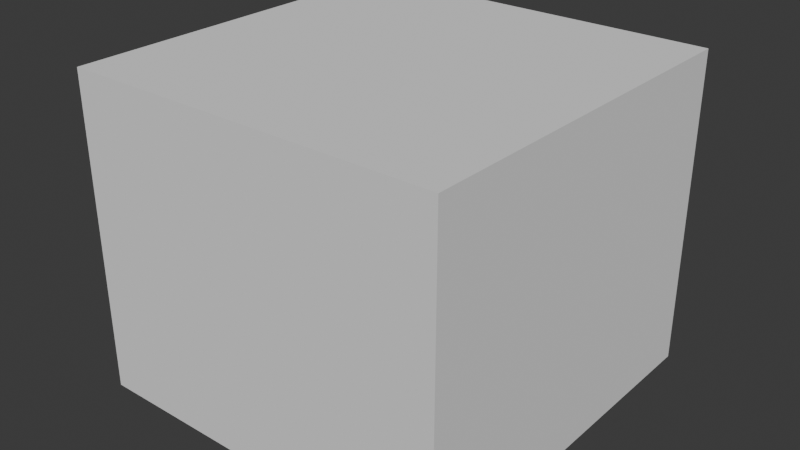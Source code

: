 # Source: cliff_grass.blend  (saved by Blender 4.2.66; exported with 4.5.12 LTS)
import bpy
from mathutils import Matrix  # noqa: F401  (used for matrix-valued properties, if any)

bpy.ops.wm.read_factory_settings(use_empty=True)
scene = bpy.context.scene
scene.name = 'Scene'

# ---- collections
col_cliff_grass = bpy.data.collections.new('cliff_grass'); scene.collection.children.link(col_cliff_grass)
col_cliff_grass_001 = bpy.data.collections.new('cliff_grass.001'); col_cliff_grass.children.link(col_cliff_grass_001)

# ---- images (referenced by path relative to the original .blend; pixels are not part of the script)
import os
ASSET_DIR = os.environ.get("B2B_ASSET_DIR", "")  # directory of the original .blend (textures are referenced by path, not embedded)
HERE = os.path.dirname(os.path.abspath(__file__))  # packed textures are extracted next to this script under _unpacked/

def load_image(name, relpath, width, height, colorspace="sRGB"):
    """Load a texture the original file referenced (path relative to the .blend, or extracted next to this script)."""
    p = next((c for c in (os.path.join(HERE, relpath), os.path.join(ASSET_DIR, relpath)) if relpath and os.path.exists(c)), "")
    if p:
        img = bpy.data.images.load(p, check_existing=True)
        img.name = name
    else:  # same state as the original file: an image datablock whose file is absent (Cycles renders it pink)
        img = bpy.data.images.new(name, width, height)
        img.source = "FILE"
        img.filepath = "//" + (relpath or name)
    img.colorspace_settings.name = colorspace
    return img
img_default_m_png = load_image('default_m.png', '', 1024, 1024, 'sRGB')
img_default_n_png = load_image('default_n.png', '', 1024, 1024, 'sRGB')
img_cliff_grass_d_png = load_image('cliff_grass_d.png', 'cliff_grass_d.png', 1024, 1024, 'sRGB')

# ---- materials (node trees are filled in below, after node groups)
mat_cliff_grass = bpy.data.materials.new('cliff_grass')
mat_cliff_grass.use_transparent_shadow = False
mat_cliff_grass.preview_render_type = 'FLAT'

# ---- material node trees
mat_cliff_grass.use_nodes = True; mat_cliff_grass.node_tree.nodes.clear()
_N = mat_cliff_grass.node_tree.nodes; _L = mat_cliff_grass.node_tree.links
n0 = _N.new('ShaderNodeSeparateXYZ'); n0.name = 'Separate XYZ'; n0.location = (-214, -143)
n1 = _N.new('ShaderNodeOutputMaterial'); n1.name = 'Material Output'; n1.location = (408, 311)
n2 = _N.new('ShaderNodeNormalMap'); n2.name = 'Normal Map'; n2.location = (-187, 74)
n3 = _N.new('ShaderNodeTexImage'); n3.name = 'Image Texture.002'; n3.location = (-520, -263)
n3.label = 'textureMaterial'
n3.image = img_default_m_png
n4 = _N.new('ShaderNodeTexImage'); n4.name = 'Image Texture.001'; n4.location = (-507, 33)
n4.label = 'textureNormal'
n4.image = img_default_n_png
n5 = _N.new('ShaderNodeBsdfPrincipled'); n5.name = 'Principled BSDF'; n5.location = (103, 244)
n5.label = 'Principled BSDF'
n5.inputs[3].default_value = 1.45
n6 = _N.new('ShaderNodeTexImage'); n6.name = 'Image Texture'; n6.location = (-515, 362)
n6.label = 'textureBase'
n6.image = img_cliff_grass_d_png
_L.new(n5.outputs[0], n1.inputs[0])
_L.new(n6.outputs[0], n5.inputs[0])
_L.new(n2.outputs[0], n5.inputs[5])
_L.new(n3.outputs[0], n0.inputs[0])
_L.new(n0.outputs[0], n5.inputs[2])
_L.new(n0.outputs[1], n5.inputs[1])
_L.new(n0.outputs[2], n5.inputs[27])
_L.new(n4.outputs[0], n2.inputs[1])
n1.is_active_output = True

# ---- world
world_world = bpy.data.worlds.new('World'); scene.world = world_world
world_world.use_nodes = True; world_world.node_tree.nodes.clear()
_N = world_world.node_tree.nodes; _L = world_world.node_tree.links
n0 = _N.new('ShaderNodeOutputWorld'); n0.name = 'World Output'; n0.location = (300, 300)
n1 = _N.new('ShaderNodeBackground'); n1.name = 'Background'; n1.location = (10, 300)
n1.inputs[0].default_value = (0.05088, 0.05088, 0.05088, 1.0)
_L.new(n1.outputs[0], n0.inputs[0])
n0.is_active_output = True
world_world.color = (0.05088, 0.05088, 0.05088)
world_world.use_sun_shadow = False
world_world.sun_shadow_jitter_overblur = 0.0

# ---- meshes
me_cube = bpy.data.meshes.new('Cube')
me_cube.from_pydata([(-1.0, -1.0, -1.0), (-1.0, -1.0, 1.0), (-1.0, 1.0, -1.0), (-1.0, 1.0, 1.0), (1.0, -1.0, -1.0), (1.0, -1.0, 1.0), (1.0, 1.0, -1.0), (1.0, 1.0, 1.0)], [], [(0, 1, 3, 2), (2, 3, 7, 6), (6, 7, 5, 4), (4, 5, 1, 0), (2, 6, 4, 0), (7, 3, 1, 5)])
_uv = me_cube.uv_layers.new(name='UVMap')
_uv.uv.foreach_set('vector', [0.375, 0.0, 0.625, 0.0, 0.625, 0.25, 0.375, 0.25, 0.375, 0.25, 0.625, 0.25, 0.625, 0.5, 0.375, 0.5, 0.375, 0.5, 0.625, 0.5, 0.625, 0.75, 0.375, 0.75, 0.375, 0.75, 0.625, 0.75, 0.625, 1.0, 0.375, 1.0, 0.125, 0.5, 0.375, 0.5, 0.375, 0.75, 0.125, 0.75, 0.625, 0.5, 0.875, 0.5, 0.875, 0.75, 0.625, 0.75])
me_cube.update()
me_cliff_grass = bpy.data.meshes.new('cliff_grass')
me_cliff_grass.from_pydata([], [], [])
me_cliff_grass.materials.append(None)
me_cliff_grass.update()

# ---- objects
ob_collision = bpy.data.objects.new('COLLISION', me_cube)
ob_cliff_grass_001 = bpy.data.objects.new('cliff_grass.001', me_cliff_grass)

# ---- transforms, parenting, visibility, modifiers, constraints
ob_collision.location = (-0.08183, 0.06643, 0.9916)
ob_collision.scale = (1.25, 1.25, 1.05)
ob_collision.display_type = 'BOUNDS'
ob_cliff_grass_001.location = (0.0, 0.0, 0.0)
ob_cliff_grass_001.material_slots[0].link = 'OBJECT'; ob_cliff_grass_001.material_slots[0].material = mat_cliff_grass

# ---- collection membership
col_cliff_grass.objects.link(ob_collision)
col_cliff_grass_001.objects.link(ob_cliff_grass_001)

# ---- scene / render settings (as saved in the file)
scene.frame_start = 1; scene.frame_end = 250; scene.frame_set(1)
scene.render.engine = 'BLENDER_EEVEE_NEXT'
scene.cycles.sampling_pattern = 'TABULATED_SOBOL'
bpy.context.view_layer.update()

# ---- added for rendering (the .blend has no active camera and no usable light): camera, sun
cam_auto = bpy.data.cameras.new('AutoCamera')
cam_auto.lens = 50.0
cam_auto.sensor_width = 36.0
cam_auto.clip_end = 1000.0
ob_auto_camera = bpy.data.objects.new('AutoCamera', cam_auto)
scene.collection.objects.link(ob_auto_camera)
ob_auto_camera.location = (3.72286, -4.4992, 4.03532)
ob_auto_camera.rotation_euler = (1.09748, -7.21219e-08, 0.694738)
scene.camera = ob_auto_camera
light_auto_sun = bpy.data.lights.new('AutoSun', 'SUN')
light_auto_sun.energy = 3.0
light_auto_sun.angle = 0.0523599
ob_auto_sun = bpy.data.objects.new('AutoSun', light_auto_sun)
scene.collection.objects.link(ob_auto_sun)
ob_auto_sun.rotation_euler = (0.872665, 0.174533, 0.523599)
bpy.context.view_layer.update()
